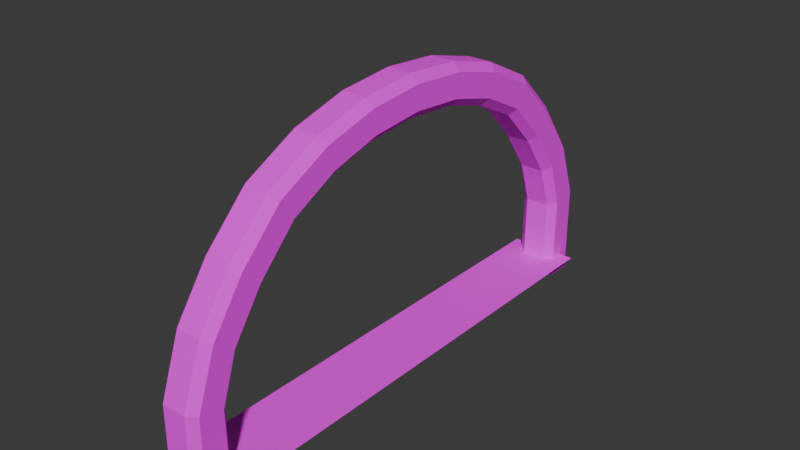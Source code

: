 # Source: checker_line.001.blend  (saved by Blender 4.0.36; exported with 4.5.12 LTS)
import bpy
from mathutils import Matrix  # noqa: F401  (used for matrix-valued properties, if any)

bpy.ops.wm.read_factory_settings(use_empty=True)
scene = bpy.context.scene
scene.name = 'Scene'

# ---- collections
col_collection = bpy.data.collections.new('Collection'); scene.collection.children.link(col_collection)

# ---- images (referenced by path relative to the original .blend; pixels are not part of the script)
import os
ASSET_DIR = os.environ.get("B2B_ASSET_DIR", "")  # directory of the original .blend (textures are referenced by path, not embedded)
HERE = os.path.dirname(os.path.abspath(__file__))  # packed textures are extracted next to this script under _unpacked/

def load_image(name, relpath, width, height, colorspace="sRGB"):
    """Load a texture the original file referenced (path relative to the .blend, or extracted next to this script)."""
    p = next((c for c in (os.path.join(HERE, relpath), os.path.join(ASSET_DIR, relpath)) if relpath and os.path.exists(c)), "")
    if p:
        img = bpy.data.images.load(p, check_existing=True)
        img.name = name
    else:  # same state as the original file: an image datablock whose file is absent (Cycles renders it pink)
        img = bpy.data.images.new(name, width, height)
        img.source = "FILE"
        img.filepath = "//" + (relpath or name)
    img.colorspace_settings.name = colorspace
    return img
img_texture_pack_png = load_image('texture pack.png', 'Textures/texture pack.png', 1024, 1024, 'sRGB')

# ---- materials (node trees are filled in below, after node groups)
mat_material_001 = bpy.data.materials.new('Material.001')
mat_material_001.use_transparent_shadow = False

# ---- material node trees
mat_material_001.use_nodes = True; mat_material_001.node_tree.nodes.clear()
_N = mat_material_001.node_tree.nodes; _L = mat_material_001.node_tree.links
n0 = _N.new('ShaderNodeBsdfPrincipled'); n0.name = 'Principled BSDF'; n0.location = (10, 300)
n0.inputs[2].default_value = 1.0
n0.inputs[3].default_value = 1.45
n1 = _N.new('ShaderNodeOutputMaterial'); n1.name = 'Material Output'; n1.location = (300, 300)
n2 = _N.new('ShaderNodeTexImage'); n2.name = 'Image Texture'; n2.location = (-280, 280)
n2.image = img_texture_pack_png
_L.new(n0.outputs[0], n1.inputs[0])
_L.new(n2.outputs[0], n0.inputs[0])
n1.is_active_output = True

# ---- world
world_world = bpy.data.worlds.new('World'); scene.world = world_world
world_world.use_nodes = True; world_world.node_tree.nodes.clear()
_N = world_world.node_tree.nodes; _L = world_world.node_tree.links
n0 = _N.new('ShaderNodeOutputWorld'); n0.name = 'World Output'; n0.location = (300, 300)
n1 = _N.new('ShaderNodeBackground'); n1.name = 'Background'; n1.location = (10, 300)
n1.inputs[0].default_value = (0.05088, 0.05088, 0.05088, 1.0)
_L.new(n1.outputs[0], n0.inputs[0])
n0.is_active_output = True
world_world.color = (0.05088, 0.05088, 0.05088)
world_world.use_sun_shadow = False
world_world.sun_shadow_jitter_overblur = 0.0

# ---- meshes
me_plane = bpy.data.meshes.new('Plane')
me_plane.from_pydata([(-0.5, -3.5, 0.0), (0.5, -3.5, 0.0), (-0.5, 3.5, 0.0), (0.5, 3.5, 0.0), (-0.5, 3.241, 0.0), (-0.5, 2.981, 0.0), (-0.5, 2.722, 0.0), (-0.5, 2.463, 0.0), (-0.5, 2.204, 0.0), (-0.5, 1.944, 0.0), (-0.5, 1.685, 0.0), (-0.5, 1.426, 0.0), (-0.5, 1.167, 0.0), (-0.5, 0.9074, 0.0), (-0.5, 0.6481, 0.0), (-0.5, 0.3889, 0.0), (-0.5, 0.1296, 0.0), (-0.5, -0.1296, 0.0), (-0.5, -0.3889, 0.0), (-0.5, -0.6481, 0.0), (-0.5, -0.9074, 0.0), (-0.5, -1.167, 0.0), (-0.5, -1.426, 0.0), (-0.5, -1.685, 0.0), (-0.5, -1.944, 0.0), (-0.5, -2.204, 0.0), (-0.5, -2.463, 0.0), (-0.5, -2.722, 0.0), (-0.5, -2.981, 0.0), (-0.5, -3.241, 0.0), (0.5, -3.241, 0.0), (0.5, -2.981, 0.0), (0.5, -2.722, 0.0), (0.5, -2.463, 0.0), (0.5, -2.204, 0.0), (0.5, -1.944, 0.0), (0.5, -1.685, 0.0), (0.5, -1.426, 0.0), (0.5, -1.167, 0.0), (0.5, -0.9074, 0.0), (0.5, -0.6481, 0.0), (0.5, -0.3889, 0.0), (0.5, -0.1296, 0.0), (0.5, 0.1296, 0.0), (0.5, 0.3889, 0.0), (0.5, 0.6481, 0.0), (0.5, 0.9074, 0.0), (0.5, 1.167, 0.0), (0.5, 1.426, 0.0), (0.5, 1.685, 0.0), (0.5, 1.944, 0.0), (0.5, 2.204, 0.0), (0.5, 2.463, 0.0), (0.5, 2.722, 0.0), (0.5, 2.981, 0.0), (0.5, 3.241, 0.0), (-0.25, -3.5, 0.0), (0.0, -3.5, 0.0), (0.25, -3.5, 0.0), (0.25, 3.5, 0.0), (0.0, 3.5, 0.0), (-0.25, 3.5, 0.0), (0.25, -3.241, 0.0), (0.0, -3.241, 0.0), (-0.25, -3.241, 0.0), (0.25, -2.981, 0.0), (0.0, -2.981, 0.0), (-0.25, -2.981, 0.0), (0.25, -2.722, 0.0), (0.0, -2.722, 0.0), (-0.25, -2.722, 0.0), (0.25, -2.463, 0.0), (0.0, -2.463, 0.0), (-0.25, -2.463, 0.0), (0.25, -2.204, 0.0), (0.0, -2.204, 0.0), (-0.25, -2.204, 0.0), (0.25, -1.944, 0.0), (0.0, -1.944, 0.0), (-0.25, -1.944, 0.0), (0.25, -1.685, 0.0), (0.0, -1.685, 0.0), (-0.25, -1.685, 0.0), (0.25, -1.426, 0.0), (0.0, -1.426, 0.0), (-0.25, -1.426, 0.0), (0.25, -1.167, 0.0), (0.0, -1.167, 0.0), (-0.25, -1.167, 0.0), (0.25, -0.9074, 0.0), (0.0, -0.9074, 0.0), (-0.25, -0.9074, 0.0), (0.25, -0.6481, 0.0), (0.0, -0.6481, 0.0), (-0.25, -0.6481, 0.0), (0.25, -0.3889, 0.0), (0.0, -0.3889, 0.0), (-0.25, -0.3889, 0.0), (0.25, -0.1296, 0.0), (0.0, -0.1296, 0.0), (-0.25, -0.1296, 0.0), (0.25, 0.1296, 0.0), (0.0, 0.1296, 0.0), (-0.25, 0.1296, 0.0), (0.25, 0.3889, 0.0), (0.0, 0.3889, 0.0), (-0.25, 0.3889, 0.0), (0.25, 0.6481, 0.0), (0.0, 0.6481, 0.0), (-0.25, 0.6481, 0.0), (0.25, 0.9074, 0.0), (0.0, 0.9074, 0.0), (-0.25, 0.9074, 0.0), (0.25, 1.167, 0.0), (0.0, 1.167, 0.0), (-0.25, 1.167, 0.0), (0.25, 1.426, 0.0), (0.0, 1.426, 0.0), (-0.25, 1.426, 0.0), (0.25, 1.685, 0.0), (0.0, 1.685, 0.0), (-0.25, 1.685, 0.0), (0.25, 1.944, 0.0), (0.0, 1.944, 0.0), (-0.25, 1.944, 0.0), (0.25, 2.204, 0.0), (0.0, 2.204, 0.0), (-0.25, 2.204, 0.0), (0.25, 2.463, 0.0), (0.0, 2.463, 0.0), (-0.25, 2.463, 0.0), (0.25, 2.722, 0.0), (0.0, 2.722, 0.0), (-0.25, 2.722, 0.0), (0.25, 2.981, 0.0), (0.0, 2.981, 0.0), (-0.25, 2.981, 0.0), (0.25, 3.241, 0.0), (0.0, 3.241, 0.0), (-0.25, 3.241, 0.0)], [], [(137, 55, 3, 59), (58, 1, 30, 62), (62, 30, 31, 65), (65, 31, 32, 68), (68, 32, 33, 71), (71, 33, 34, 74), (74, 34, 35, 77), (77, 35, 36, 80), (80, 36, 37, 83), (83, 37, 38, 86), (86, 38, 39, 89), (89, 39, 40, 92), (92, 40, 41, 95), (95, 41, 42, 98), (98, 42, 43, 101), (101, 43, 44, 104), (104, 44, 45, 107), (107, 45, 46, 110), (110, 46, 47, 113), (113, 47, 48, 116), (116, 48, 49, 119), (119, 49, 50, 122), (122, 50, 51, 125), (125, 51, 52, 128), (128, 52, 53, 131), (131, 53, 54, 134), (134, 54, 55, 137), (5, 136, 139, 4), (136, 135, 138, 139), (135, 134, 137, 138), (6, 133, 136, 5), (133, 132, 135, 136), (132, 131, 134, 135), (7, 130, 133, 6), (130, 129, 132, 133), (129, 128, 131, 132), (8, 127, 130, 7), (127, 126, 129, 130), (126, 125, 128, 129), (9, 124, 127, 8), (124, 123, 126, 127), (123, 122, 125, 126), (10, 121, 124, 9), (121, 120, 123, 124), (120, 119, 122, 123), (11, 118, 121, 10), (118, 117, 120, 121), (117, 116, 119, 120), (12, 115, 118, 11), (115, 114, 117, 118), (114, 113, 116, 117), (13, 112, 115, 12), (112, 111, 114, 115), (111, 110, 113, 114), (14, 109, 112, 13), (109, 108, 111, 112), (108, 107, 110, 111), (15, 106, 109, 14), (106, 105, 108, 109), (105, 104, 107, 108), (16, 103, 106, 15), (103, 102, 105, 106), (102, 101, 104, 105), (17, 100, 103, 16), (100, 99, 102, 103), (99, 98, 101, 102), (18, 97, 100, 17), (97, 96, 99, 100), (96, 95, 98, 99), (19, 94, 97, 18), (94, 93, 96, 97), (93, 92, 95, 96), (20, 91, 94, 19), (91, 90, 93, 94), (90, 89, 92, 93), (21, 88, 91, 20), (88, 87, 90, 91), (87, 86, 89, 90), (22, 85, 88, 21), (85, 84, 87, 88), (84, 83, 86, 87), (23, 82, 85, 22), (82, 81, 84, 85), (81, 80, 83, 84), (24, 79, 82, 23), (79, 78, 81, 82), (78, 77, 80, 81), (25, 76, 79, 24), (76, 75, 78, 79), (75, 74, 77, 78), (26, 73, 76, 25), (73, 72, 75, 76), (72, 71, 74, 75), (27, 70, 73, 26), (70, 69, 72, 73), (69, 68, 71, 72), (28, 67, 70, 27), (67, 66, 69, 70), (66, 65, 68, 69), (29, 64, 67, 28), (64, 63, 66, 67), (63, 62, 65, 66), (0, 56, 64, 29), (56, 57, 63, 64), (57, 58, 62, 63), (4, 139, 61, 2), (139, 138, 60, 61), (138, 137, 59, 60)])
_uv = me_plane.uv_layers.new(name='UVMap')
_uv.uv.foreach_set('vector', [0.3035, 0.6431, 0.3038, 0.6431, 0.3038, 0.6435, 0.3035, 0.6435, 0.3034, 0.6399, 0.3037, 0.6399, 0.3037, 0.6401, 0.3034, 0.6401, 0.946, 0.9701, 0.9453, 0.9701, 0.9453, 0.9694, 0.946, 0.9694, 0.3034, 0.6404, 0.3037, 0.6404, 0.3037, 0.6407, 0.3034, 0.6407, 0.946, 0.9687, 0.9453, 0.9687, 0.9453, 0.968, 0.946, 0.968, 0.3034, 0.6409, 0.3037, 0.6409, 0.3037, 0.6412, 0.3034, 0.6412, 0.946, 0.9673, 0.9453, 0.9673, 0.9453, 0.9666, 0.946, 0.9666, 0.3034, 0.6414, 0.3037, 0.6414, 0.3037, 0.6417, 0.3034, 0.6417, 0.946, 0.9659, 0.9453, 0.9659, 0.9453, 0.9652, 0.946, 0.9652, 0.3034, 0.642, 0.3037, 0.642, 0.3037, 0.6422, 0.3034, 0.6422, 0.946, 0.9645, 0.9453, 0.9645, 0.9453, 0.9638, 0.946, 0.9638, 0.3034, 0.6425, 0.3037, 0.6425, 0.3037, 0.6428, 0.3034, 0.6428, 0.946, 0.9631, 0.9453, 0.9631, 0.9453, 0.9624, 0.946, 0.9624, 0.3034, 0.643, 0.3037, 0.643, 0.3037, 0.6433, 0.3034, 0.6433, 0.946, 0.9617, 0.9453, 0.9617, 0.9453, 0.9611, 0.946, 0.9611, 0.3034, 0.6435, 0.3037, 0.6435, 0.3037, 0.6438, 0.3034, 0.6438, 0.946, 0.9604, 0.9453, 0.9604, 0.9453, 0.9597, 0.946, 0.9597, 0.3034, 0.6441, 0.3037, 0.6441, 0.3037, 0.6443, 0.3034, 0.6443, 0.946, 0.959, 0.9453, 0.959, 0.9453, 0.9583, 0.946, 0.9583, 0.3035, 0.6406, 0.3038, 0.6406, 0.3038, 0.6409, 0.3035, 0.6409, 0.946, 0.9576, 0.9453, 0.9576, 0.9453, 0.9569, 0.946, 0.9569, 0.3035, 0.6412, 0.3038, 0.6412, 0.3038, 0.6415, 0.3035, 0.6415, 0.946, 0.9562, 0.9453, 0.9562, 0.9453, 0.9555, 0.946, 0.9555, 0.3035, 0.6419, 0.3038, 0.6419, 0.3038, 0.6422, 0.3035, 0.6422, 0.946, 0.9548, 0.9453, 0.9548, 0.9453, 0.9541, 0.946, 0.9541, 0.3035, 0.6425, 0.3038, 0.6425, 0.3038, 0.6428, 0.3035, 0.6428, 0.946, 0.9534, 0.9453, 0.9534, 0.9453, 0.9527, 0.946, 0.9527, 0.3025, 0.6428, 0.3029, 0.6428, 0.3029, 0.6431, 0.3025, 0.6431, 0.9473, 0.9534, 0.9466, 0.9534, 0.9466, 0.9527, 0.9473, 0.9527, 0.3032, 0.6428, 0.3035, 0.6428, 0.3035, 0.6431, 0.3032, 0.6431, 0.948, 0.9541, 0.9473, 0.9541, 0.9473, 0.9534, 0.948, 0.9534, 0.3029, 0.6425, 0.3032, 0.6425, 0.3032, 0.6428, 0.3029, 0.6428, 0.9466, 0.9541, 0.946, 0.9541, 0.946, 0.9534, 0.9466, 0.9534, 0.3025, 0.6422, 0.3029, 0.6422, 0.3029, 0.6425, 0.3025, 0.6425, 0.9473, 0.9548, 0.9466, 0.9548, 0.9466, 0.9541, 0.9473, 0.9541, 0.3032, 0.6422, 0.3035, 0.6422, 0.3035, 0.6425, 0.3032, 0.6425, 0.948, 0.9555, 0.9473, 0.9555, 0.9473, 0.9548, 0.948, 0.9548, 0.3029, 0.6419, 0.3032, 0.6419, 0.3032, 0.6422, 0.3029, 0.6422, 0.9466, 0.9555, 0.946, 0.9555, 0.946, 0.9548, 0.9466, 0.9548, 0.3025, 0.6415, 0.3029, 0.6415, 0.3029, 0.6419, 0.3025, 0.6419, 0.9473, 0.9562, 0.9466, 0.9562, 0.9466, 0.9555, 0.9473, 0.9555, 0.3032, 0.6415, 0.3035, 0.6415, 0.3035, 0.6419, 0.3032, 0.6419, 0.948, 0.9569, 0.9473, 0.9569, 0.9473, 0.9562, 0.948, 0.9562, 0.3029, 0.6412, 0.3032, 0.6412, 0.3032, 0.6415, 0.3029, 0.6415, 0.9466, 0.9569, 0.946, 0.9569, 0.946, 0.9562, 0.9466, 0.9562, 0.3025, 0.6409, 0.3029, 0.6409, 0.3029, 0.6412, 0.3025, 0.6412, 0.9473, 0.9576, 0.9466, 0.9576, 0.9466, 0.9569, 0.9473, 0.9569, 0.3032, 0.6409, 0.3035, 0.6409, 0.3035, 0.6412, 0.3032, 0.6412, 0.948, 0.9583, 0.9473, 0.9583, 0.9473, 0.9576, 0.948, 0.9576, 0.3029, 0.6406, 0.3032, 0.6406, 0.3032, 0.6409, 0.3029, 0.6409, 0.9466, 0.9583, 0.946, 0.9583, 0.946, 0.9576, 0.9466, 0.9576, 0.3025, 0.6403, 0.3029, 0.6403, 0.3029, 0.6406, 0.3025, 0.6406, 0.9473, 0.959, 0.9466, 0.959, 0.9466, 0.9583, 0.9473, 0.9583, 0.3032, 0.6403, 0.3035, 0.6403, 0.3035, 0.6406, 0.3032, 0.6406, 0.948, 0.9597, 0.9473, 0.9597, 0.9473, 0.959, 0.948, 0.959, 0.3029, 0.6441, 0.3032, 0.6441, 0.3032, 0.6443, 0.3029, 0.6443, 0.9466, 0.9597, 0.946, 0.9597, 0.946, 0.959, 0.9466, 0.959, 0.3027, 0.6438, 0.3029, 0.6438, 0.3029, 0.6441, 0.3027, 0.6441, 0.9473, 0.9604, 0.9466, 0.9604, 0.9466, 0.9597, 0.9473, 0.9597, 0.3032, 0.6438, 0.3034, 0.6438, 0.3034, 0.6441, 0.3032, 0.6441, 0.948, 0.9611, 0.9473, 0.9611, 0.9473, 0.9604, 0.948, 0.9604, 0.3029, 0.6435, 0.3032, 0.6435, 0.3032, 0.6438, 0.3029, 0.6438, 0.9466, 0.9611, 0.946, 0.9611, 0.946, 0.9604, 0.9466, 0.9604, 0.3027, 0.6433, 0.3029, 0.6433, 0.3029, 0.6435, 0.3027, 0.6435, 0.9473, 0.9617, 0.9466, 0.9617, 0.9466, 0.9611, 0.9473, 0.9611, 0.3032, 0.6433, 0.3034, 0.6433, 0.3034, 0.6435, 0.3032, 0.6435, 0.948, 0.9624, 0.9473, 0.9624, 0.9473, 0.9617, 0.948, 0.9617, 0.3029, 0.643, 0.3032, 0.643, 0.3032, 0.6433, 0.3029, 0.6433, 0.9466, 0.9624, 0.946, 0.9624, 0.946, 0.9617, 0.9466, 0.9617, 0.3027, 0.6428, 0.3029, 0.6428, 0.3029, 0.643, 0.3027, 0.643, 0.9473, 0.9631, 0.9466, 0.9631, 0.9466, 0.9624, 0.9473, 0.9624, 0.3032, 0.6428, 0.3034, 0.6428, 0.3034, 0.643, 0.3032, 0.643, 0.948, 0.9638, 0.9473, 0.9638, 0.9473, 0.9631, 0.948, 0.9631, 0.3029, 0.6425, 0.3032, 0.6425, 0.3032, 0.6428, 0.3029, 0.6428, 0.9466, 0.9638, 0.946, 0.9638, 0.946, 0.9631, 0.9466, 0.9631, 0.3027, 0.6422, 0.3029, 0.6422, 0.3029, 0.6425, 0.3027, 0.6425, 0.9473, 0.9645, 0.9466, 0.9645, 0.9466, 0.9638, 0.9473, 0.9638, 0.3032, 0.6422, 0.3034, 0.6422, 0.3034, 0.6425, 0.3032, 0.6425, 0.948, 0.9652, 0.9473, 0.9652, 0.9473, 0.9645, 0.948, 0.9645, 0.3029, 0.642, 0.3032, 0.642, 0.3032, 0.6422, 0.3029, 0.6422, 0.9466, 0.9652, 0.946, 0.9652, 0.946, 0.9645, 0.9466, 0.9645, 0.3027, 0.6417, 0.3029, 0.6417, 0.3029, 0.642, 0.3027, 0.642, 0.9473, 0.9659, 0.9466, 0.9659, 0.9466, 0.9652, 0.9473, 0.9652, 0.3032, 0.6417, 0.3034, 0.6417, 0.3034, 0.642, 0.3032, 0.642, 0.948, 0.9666, 0.9473, 0.9666, 0.9473, 0.9659, 0.948, 0.9659, 0.3029, 0.6414, 0.3032, 0.6414, 0.3032, 0.6417, 0.3029, 0.6417, 0.9466, 0.9666, 0.946, 0.9666, 0.946, 0.9659, 0.9466, 0.9659, 0.3027, 0.6412, 0.3029, 0.6412, 0.3029, 0.6414, 0.3027, 0.6414, 0.9473, 0.9673, 0.9466, 0.9673, 0.9466, 0.9666, 0.9473, 0.9666, 0.3032, 0.6412, 0.3034, 0.6412, 0.3034, 0.6414, 0.3032, 0.6414, 0.948, 0.968, 0.9473, 0.968, 0.9473, 0.9673, 0.948, 0.9673, 0.3029, 0.6409, 0.3032, 0.6409, 0.3032, 0.6412, 0.3029, 0.6412, 0.9466, 0.968, 0.946, 0.968, 0.946, 0.9673, 0.9466, 0.9673, 0.3027, 0.6407, 0.3029, 0.6407, 0.3029, 0.6409, 0.3027, 0.6409, 0.9473, 0.9687, 0.9466, 0.9687, 0.9466, 0.968, 0.9473, 0.968, 0.3032, 0.6407, 0.3034, 0.6407, 0.3034, 0.6409, 0.3032, 0.6409, 0.948, 0.9694, 0.9473, 0.9694, 0.9473, 0.9687, 0.948, 0.9687, 0.3029, 0.6404, 0.3032, 0.6404, 0.3032, 0.6407, 0.3029, 0.6407, 0.9466, 0.9694, 0.946, 0.9694, 0.946, 0.9687, 0.9466, 0.9687, 0.3027, 0.6401, 0.3029, 0.6401, 0.3029, 0.6404, 0.3027, 0.6404, 0.9473, 0.9701, 0.9466, 0.9701, 0.9466, 0.9694, 0.9473, 0.9694, 0.3032, 0.6401, 0.3034, 0.6401, 0.3034, 0.6404, 0.3032, 0.6404, 0.948, 0.9708, 0.9473, 0.9708, 0.9473, 0.9701, 0.948, 0.9701, 0.3029, 0.6399, 0.3032, 0.6399, 0.3032, 0.6401, 0.3029, 0.6401, 0.9466, 0.9708, 0.946, 0.9708, 0.946, 0.9701, 0.9466, 0.9701, 0.948, 0.9527, 0.9473, 0.9527, 0.9473, 0.952, 0.948, 0.952, 0.3029, 0.6431, 0.3032, 0.6431, 0.3032, 0.6435, 0.3029, 0.6435, 0.9466, 0.9527, 0.946, 0.9527, 0.946, 0.952, 0.9466, 0.952])
me_plane.materials.append(mat_material_001)
me_plane.update()
me_cube_002 = bpy.data.meshes.new('Cube.002')
me_cube_002.from_pydata([(0.1745, -0.976, 3.149), (0.1745, -1.206, 3.085), (0.2875, -1.234, 3.198), (0.2875, -0.9973, 3.264), (0.2875, -1.06, 3.598), (0.2875, -1.317, 3.528), (0.1745, -1.345, 3.64), (0.1745, -1.081, 3.712), (-0.1745, -1.206, 3.085), (-0.1745, -0.976, 3.149), (-0.2875, -0.9973, 3.264), (-0.2875, -1.234, 3.198), (-0.2875, -1.317, 3.528), (-0.2875, -1.06, 3.598), (-0.1745, -1.081, 3.712), (-0.1745, -1.345, 3.64), (-0.2875, -0.2534, 3.374), (-0.2875, -0.5069, 3.352), (-0.1745, -0.4972, 3.235), (-0.1745, -0.2486, 3.256), (0.2875, -0.5069, 3.352), (0.2875, -0.2534, 3.374), (0.1745, -0.2486, 3.256), (0.1745, -0.4972, 3.235), (-0.1745, -0.2722, 3.83), (-0.1745, -0.5444, 3.807), (-0.2875, -0.5348, 3.691), (-0.2875, -0.2674, 3.713), (0.1745, -0.5444, 3.807), (0.1745, -0.2722, 3.83), (0.2875, -0.2674, 3.713), (0.2875, -0.5348, 3.691), (-0.1745, -3.786, -0.2875), (-0.2875, -3.679, -0.2875), (-0.1745, -3.778, 1.045), (-0.2875, -3.671, 1.019), (-0.2875, -3.318, -0.2875), (-0.1745, -3.211, -0.2875), (-0.2875, -3.326, 0.936), (-0.1745, -3.219, 0.9103), (0.2875, -3.679, -0.2875), (0.1745, -3.786, -0.2875), (0.2875, -3.671, 1.019), (0.1745, -3.778, 1.045), (0.1745, -3.211, -0.2875), (0.2875, -3.318, -0.2875), (0.1745, -3.219, 0.9103), (0.2875, -3.326, 0.936), (-0.1745, -3.485, 1.868), (-0.2875, -3.393, 1.804), (-0.2875, -3.106, 1.605), (-0.1745, -3.013, 1.54), (0.2875, -3.393, 1.804), (0.1745, -3.485, 1.868), (0.1745, -3.013, 1.54), (0.2875, -3.106, 1.605), (-0.1745, -3.009, 2.547), (-0.2875, -2.927, 2.467), (-0.2875, -2.68, 2.224), (-0.1745, -2.599, 2.144), (0.2875, -2.927, 2.467), (0.1745, -3.009, 2.547), (0.1745, -2.599, 2.144), (0.2875, -2.68, 2.224), (-0.1745, -2.383, 3.174), (-0.2875, -2.32, 3.077), (-0.2875, -2.134, 2.788), (-0.1745, -2.071, 2.691), (0.2875, -2.32, 3.077), (0.1745, -2.383, 3.174), (0.1745, -2.071, 2.691), (0.2875, -2.134, 2.788), (-0.1745, -1.609, 3.569), (-0.2875, -1.574, 3.458), (-0.2875, -1.471, 3.131), (-0.1745, -1.436, 3.02), (0.2875, -1.574, 3.458), (0.1745, -1.609, 3.569), (0.1745, -1.436, 3.02), (0.2875, -1.471, 3.131), (0.1745, -0.7458, 3.214), (0.2875, -0.7603, 3.33), (0.2875, -0.8023, 3.668), (0.1745, -0.8167, 3.784), (-0.2875, -0.7603, 3.33), (-0.1745, -0.7458, 3.214), (-0.1745, -0.8167, 3.784), (-0.2875, -0.8023, 3.668), (0.2875, 0.0, 3.395), (0.1745, 0.0, 3.278), (0.1745, 0.0, 3.853), (0.2875, 0.0, 3.736), (-0.1745, 0.0, 3.278), (-0.2875, 0.0, 3.395), (-0.2875, 0.0, 3.736), (-0.1745, 0.0, 3.853), (0.2875, -2.071, 3.204), (0.2875, -1.823, 3.331), (0.1745, -1.867, 3.437), (0.1745, -2.125, 3.305), (-0.2875, -1.823, 3.331), (-0.2875, -2.071, 3.204), (-0.1745, -2.125, 3.305), (-0.1745, -1.867, 3.437), (-0.2875, -1.913, 2.903), (-0.2875, -1.692, 3.017), (-0.1745, -1.648, 2.91), (-0.1745, -1.859, 2.801), (0.2875, -1.692, 3.017), (0.2875, -1.913, 2.903), (0.1745, -1.859, 2.801), (0.1745, -1.648, 2.91), (0.1745, -2.423, 2.326), (0.1745, -2.247, 2.509), (0.2875, -2.316, 2.6), (0.2875, -2.498, 2.412), (0.1745, -2.591, 2.965), (0.1745, -2.8, 2.756), (0.2875, -2.725, 2.67), (0.2875, -2.523, 2.873), (-0.1745, -2.8, 2.756), (-0.1745, -2.591, 2.965), (-0.2875, -2.523, 2.873), (-0.2875, -2.725, 2.67), (-0.1745, -2.247, 2.509), (-0.1745, -2.423, 2.326), (-0.2875, -2.498, 2.412), (-0.2875, -2.316, 2.6), (0.2875, -3.238, 2.025), (0.2875, -3.083, 2.246), (0.1745, -3.168, 2.321), (0.1745, -3.326, 2.094), (-0.2875, -3.083, 2.246), (-0.2875, -3.238, 2.025), (-0.1745, -3.326, 2.094), (-0.1745, -3.168, 2.321), (-0.2875, -2.964, 1.811), (-0.2875, -2.822, 2.017), (-0.1745, -2.737, 1.943), (-0.1745, -2.875, 1.741), (0.2875, -2.822, 2.017), (0.2875, -2.964, 1.811), (0.1745, -2.875, 1.741), (0.1745, -2.737, 1.943), (-0.1745, -3.681, 1.32), (-0.1745, -3.583, 1.594), (-0.2875, -3.485, 1.542), (-0.2875, -3.578, 1.281), (-0.1745, -3.082, 1.33), (-0.1745, -3.151, 1.12), (-0.2875, -3.252, 1.159), (-0.2875, -3.179, 1.382), (0.2875, -3.578, 1.281), (0.2875, -3.485, 1.542), (0.1745, -3.583, 1.594), (0.1745, -3.681, 1.32), (0.2875, -3.179, 1.382), (0.2875, -3.252, 1.159), (0.1745, -3.151, 1.12), (0.1745, -3.082, 1.33), (-0.1745, -3.785, -0.02095), (-0.1745, -3.783, 0.2456), (-0.1745, -3.782, 0.5122), (-0.1745, -3.78, 0.7788), (-0.2875, -3.673, 0.7581), (-0.2875, -3.674, 0.4967), (-0.2875, -3.676, 0.2353), (-0.2875, -3.677, -0.02613), (-0.1745, -3.218, 0.6707), (-0.1745, -3.216, 0.4312), (-0.1745, -3.214, 0.1916), (-0.1745, -3.213, -0.04797), (-0.2875, -3.319, -0.04283), (-0.2875, -3.321, 0.2019), (-0.2875, -3.322, 0.4466), (-0.2875, -3.324, 0.6913), (0.2875, -3.324, 0.6913), (0.2875, -3.322, 0.4466), (0.2875, -3.321, 0.2019), (0.2875, -3.319, -0.04283), (0.1745, -3.213, -0.04797), (0.1745, -3.214, 0.1916), (0.1745, -3.216, 0.4312), (0.1745, -3.218, 0.6707), (0.1745, -3.78, 0.7788), (0.1745, -3.782, 0.5122), (0.1745, -3.783, 0.2456), (0.1745, -3.785, -0.02095), (0.2875, -3.677, -0.02613), (0.2875, -3.676, 0.2353), (0.2875, -3.674, 0.4967), (0.2875, -3.673, 0.7581), (-0.2875, -0.5208, 3.521), (-0.2875, -0.2604, 3.543), (-0.2875, -3.498, -0.2875), (-0.2875, -3.498, 0.9777), (-0.2875, -3.249, 1.704), (-0.2875, -2.804, 2.346), (-0.2875, -2.227, 2.932), (-0.2875, -1.523, 3.295), (-0.2875, -0.7813, 3.499), (-0.2875, 0.0, 3.566), (-0.2875, -1.276, 3.363), (-0.2875, -1.028, 3.431), (-0.2875, -1.992, 3.053), (-0.2875, -1.757, 3.174), (-0.2875, -2.611, 2.541), (-0.2875, -2.419, 2.737), (-0.2875, -3.101, 1.918), (-0.2875, -2.952, 2.132), (-0.2875, -3.415, 1.22), (-0.2875, -3.332, 1.462), (-0.2875, -3.498, -0.03448), (-0.2875, -3.498, 0.2186), (-0.2875, -3.498, 0.4716), (-0.2875, -3.498, 0.7247), (0.0, -0.2486, 3.256), (0.0, -0.4972, 3.235), (0.0, -3.211, -0.2875), (0.0, -3.219, 0.9103), (0.0, -3.013, 1.54), (0.0, -2.599, 2.144), (0.0, -2.071, 2.691), (0.0, -1.436, 3.02), (0.0, -0.7458, 3.214), (0.0, 0.0, 3.278), (0.0, -1.206, 3.085), (0.0, -0.976, 3.149), (0.0, -1.859, 2.801), (0.0, -1.648, 2.91), (0.0, -2.423, 2.326), (0.0, -2.247, 2.509), (0.0, -2.875, 1.741), (0.0, -2.737, 1.943), (0.0, -3.151, 1.12), (0.0, -3.082, 1.33), (0.0, -3.213, -0.04797), (0.0, -3.214, 0.1916), (0.0, -3.216, 0.4312), (0.0, -3.218, 0.6707), (0.0, -1.345, 3.64), (0.0, -1.081, 3.712), (0.0, -0.5444, 3.807), (0.0, -0.2722, 3.83), (1.49e-08, -3.786, -0.2875), (0.0, -3.778, 1.045), (0.0, -3.485, 1.868), (0.0, -3.009, 2.547), (0.0, -2.383, 3.174), (0.0, -1.609, 3.569), (0.0, -0.8167, 3.784), (0.0, 0.0, 3.853), (0.0, -2.125, 3.305), (0.0, -1.867, 3.437), (0.0, -2.8, 2.756), (0.0, -2.591, 2.965), (0.0, -3.326, 2.094), (0.0, -3.168, 2.321), (0.0, -3.681, 1.32), (0.0, -3.583, 1.594), (0.0, -3.785, -0.02095), (0.0, -3.783, 0.2456), (0.0, -3.782, 0.5122), (0.0, -3.78, 0.7788), (0.2875, -0.06984, 3.389), (-0.1745, -0.06851, 3.272), (0.1745, -0.07502, 3.847), (-0.2875, -0.0737, 3.73), (0.2875, -0.0737, 3.73), (-0.1745, -0.07502, 3.847), (0.1745, -0.06851, 3.272), (-0.2875, -0.06984, 3.389), (-0.2875, -0.07177, 3.56), (0.0, -0.06851, 3.272), (0.0, -0.07502, 3.847)], [], [(263, 245, 34, 163), (235, 148, 51, 220), (153, 156, 55, 52), (211, 146, 49, 196), (215, 195, 38, 175), (259, 154, 53, 246), (233, 138, 59, 221), (239, 219, 46, 183), (176, 47, 42, 191), (209, 132, 57, 197), (205, 100, 73, 199), (129, 140, 63, 60), (207, 122, 65, 198), (257, 130, 61, 247), (229, 106, 75, 223), (255, 116, 69, 248), (231, 124, 67, 222), (119, 114, 71, 68), (268, 264, 88, 91), (97, 108, 79, 76), (203, 13, 87, 200), (253, 98, 77, 249), (227, 9, 85, 224), (4, 3, 81, 82), (272, 267, 94, 201), (241, 7, 83, 250), (273, 265, 92, 225), (265, 19, 16, 271), (274, 266, 90, 251), (163, 34, 35, 164), (171, 37, 36, 172), (179, 45, 44, 180), (187, 41, 40, 188), (145, 48, 49, 146), (149, 39, 38, 150), (153, 52, 53, 154), (157, 47, 46, 158), (129, 60, 61, 130), (133, 49, 48, 134), (137, 58, 59, 138), (141, 55, 54, 142), (113, 70, 71, 114), (117, 61, 60, 118), (121, 64, 65, 122), (125, 59, 58, 126), (97, 76, 77, 98), (101, 65, 64, 102), (105, 74, 75, 106), (109, 71, 70, 110), (14, 86, 87, 13), (10, 84, 85, 9), (6, 77, 76, 5), (2, 79, 78, 1), (268, 91, 90, 266), (26, 87, 86, 25), (270, 89, 88, 264), (18, 85, 84, 17), (24, 243, 274, 269), (19, 18, 17, 16), (80, 23, 20, 81), (23, 22, 21, 20), (267, 27, 24, 269), (27, 26, 25, 24), (82, 31, 28, 83), (31, 30, 29, 28), (250, 83, 28, 242), (242, 28, 29, 243), (224, 85, 18, 217), (217, 18, 19, 216), (200, 87, 26, 192), (192, 26, 27, 193), (82, 81, 20, 31), (31, 20, 21, 30), (81, 3, 0, 80), (3, 2, 1, 0), (83, 7, 4, 82), (7, 6, 5, 4), (74, 11, 8, 75), (11, 10, 9, 8), (72, 15, 12, 73), (15, 14, 13, 12), (249, 77, 6, 240), (240, 6, 7, 241), (76, 79, 2, 5), (5, 2, 3, 4), (223, 75, 8, 226), (226, 8, 9, 227), (199, 73, 12, 202), (202, 12, 13, 203), (79, 108, 111, 78), (108, 109, 110, 111), (66, 104, 107, 67), (104, 105, 106, 107), (73, 100, 103, 72), (100, 101, 102, 103), (68, 96, 99, 69), (96, 97, 98, 99), (248, 69, 99, 252), (252, 99, 98, 253), (68, 71, 109, 96), (96, 109, 108, 97), (222, 67, 107, 228), (228, 107, 106, 229), (198, 65, 101, 204), (204, 101, 100, 205), (67, 124, 127, 66), (124, 125, 126, 127), (56, 120, 123, 57), (120, 121, 122, 123), (69, 116, 119, 68), (116, 117, 118, 119), (62, 112, 115, 63), (112, 113, 114, 115), (60, 63, 115, 118), (118, 115, 114, 119), (221, 59, 125, 230), (230, 125, 124, 231), (247, 61, 117, 254), (254, 117, 116, 255), (197, 57, 123, 206), (206, 123, 122, 207), (63, 140, 143, 62), (140, 141, 142, 143), (50, 136, 139, 51), (136, 137, 138, 139), (57, 132, 135, 56), (132, 133, 134, 135), (52, 128, 131, 53), (128, 129, 130, 131), (246, 53, 131, 256), (256, 131, 130, 257), (52, 55, 141, 128), (128, 141, 140, 129), (196, 49, 133, 208), (208, 133, 132, 209), (220, 51, 139, 232), (232, 139, 138, 233), (55, 156, 159, 54), (156, 157, 158, 159), (42, 152, 155, 43), (152, 153, 154, 155), (51, 148, 151, 50), (148, 149, 150, 151), (34, 144, 147, 35), (144, 145, 146, 147), (245, 43, 155, 258), (258, 155, 154, 259), (195, 35, 147, 210), (210, 147, 146, 211), (42, 47, 157, 152), (152, 157, 156, 153), (219, 39, 149, 234), (234, 149, 148, 235), (43, 184, 191, 42), (184, 185, 190, 191), (185, 186, 189, 190), (186, 187, 188, 189), (47, 176, 183, 46), (176, 177, 182, 183), (177, 178, 181, 182), (178, 179, 180, 181), (39, 168, 175, 38), (168, 169, 174, 175), (169, 170, 173, 174), (170, 171, 172, 173), (32, 160, 167, 33), (160, 161, 166, 167), (161, 162, 165, 166), (162, 163, 164, 165), (45, 179, 188, 40), (179, 178, 189, 188), (178, 177, 190, 189), (177, 176, 191, 190), (218, 236, 180, 44), (236, 237, 181, 180), (237, 238, 182, 181), (238, 239, 183, 182), (194, 212, 172, 36), (212, 213, 173, 172), (213, 214, 174, 173), (214, 215, 175, 174), (244, 260, 160, 32), (260, 261, 161, 160), (261, 262, 162, 161), (262, 263, 163, 162), (165, 164, 215, 214), (166, 165, 214, 213), (167, 166, 213, 212), (33, 167, 212, 194), (150, 210, 211, 151), (38, 195, 210, 150), (136, 208, 209, 137), (50, 196, 208, 136), (126, 206, 207, 127), (58, 197, 206, 126), (104, 204, 205, 105), (66, 198, 204, 104), (11, 202, 203, 10), (74, 199, 202, 11), (17, 192, 193, 16), (84, 200, 192, 17), (271, 272, 201, 93), (10, 203, 200, 84), (127, 207, 198, 66), (105, 205, 199, 74), (137, 209, 197, 58), (164, 35, 195, 215), (151, 211, 196, 50), (169, 168, 239, 238), (170, 169, 238, 237), (171, 170, 237, 236), (37, 171, 236, 218), (158, 234, 235, 159), (46, 219, 234, 158), (142, 232, 233, 143), (54, 220, 232, 142), (112, 230, 231, 113), (62, 221, 230, 112), (110, 228, 229, 111), (70, 222, 228, 110), (1, 226, 227, 0), (78, 223, 226, 1), (23, 217, 216, 22), (80, 224, 217, 23), (270, 273, 225, 89), (0, 227, 224, 80), (113, 231, 222, 70), (111, 229, 223, 78), (168, 39, 219, 239), (143, 233, 221, 62), (159, 235, 220, 54), (185, 184, 263, 262), (186, 185, 262, 261), (187, 186, 261, 260), (41, 187, 260, 244), (144, 258, 259, 145), (34, 245, 258, 144), (134, 256, 257, 135), (48, 246, 256, 134), (120, 254, 255, 121), (56, 247, 254, 120), (102, 252, 253, 103), (64, 248, 252, 102), (15, 240, 241, 14), (72, 249, 240, 15), (25, 242, 243, 24), (86, 250, 242, 25), (269, 274, 251, 95), (14, 241, 250, 86), (103, 253, 249, 72), (121, 255, 248, 64), (135, 257, 247, 56), (145, 259, 246, 48), (184, 43, 245, 263), (22, 216, 273, 270), (16, 193, 272, 271), (94, 267, 269, 95), (22, 270, 264, 21), (30, 268, 266, 29), (243, 29, 266, 274), (92, 265, 271, 93), (216, 19, 265, 273), (193, 27, 267, 272), (30, 21, 264, 268)])
_uv = me_cube_002.uv_layers.new(name='UVMap')
_uv.uv.foreach_set('vector', [0.9468, 0.9712, 0.9519, 0.9712, 0.9519, 0.9788, 0.9468, 0.9788, 0.9519, 0.9205, 0.9519, 0.9128, 0.9519, 0.9128, 0.9519, 0.9205, 0.3355, 0.6287, 0.3355, 0.6133, 0.3355, 0.6133, 0.3355, 0.6287, 0.3195, 0.5864, 0.3195, 0.5786, 0.3195, 0.5787, 0.3195, 0.5863, 0.3144, 0.5864, 0.3195, 0.5864, 0.3195, 0.5942, 0.3144, 0.5942, 0.9519, 0.9712, 0.9519, 0.9635, 0.9519, 0.9635, 0.9519, 0.9712, 0.3195, 0.6117, 0.3195, 0.604, 0.3195, 0.604, 0.3195, 0.6117, 0.9468, 0.9205, 0.9519, 0.9205, 0.9519, 0.9282, 0.9468, 0.9282, 0.9468, 0.938, 0.9519, 0.938, 0.9519, 0.9536, 0.9468, 0.9537, 0.9519, 0.8952, 0.9519, 0.8875, 0.9519, 0.8875, 0.9519, 0.8952, 0.9519, 0.8952, 0.9519, 0.8876, 0.9519, 0.8876, 0.9519, 0.8952, 0.9519, 0.9535, 0.9519, 0.9382, 0.9519, 0.9382, 0.9519, 0.9535, 0.3232, 0.5716, 0.3232, 0.564, 0.3232, 0.564, 0.3232, 0.5716, 0.3084, 0.6291, 0.3084, 0.6214, 0.3084, 0.6214, 0.3084, 0.6291, 0.3281, 0.6227, 0.3281, 0.6151, 0.3281, 0.6151, 0.3281, 0.6227, 0.9519, 0.9712, 0.9519, 0.9635, 0.9519, 0.9635, 0.9519, 0.9712, 0.9519, 0.9205, 0.9519, 0.9128, 0.9519, 0.9128, 0.9519, 0.9205, 0.3355, 0.6286, 0.3355, 0.6134, 0.3355, 0.6135, 0.3355, 0.6286, 0.3355, 0.6285, 0.3355, 0.6135, 0.3355, 0.6135, 0.3355, 0.6285, 0.9519, 0.9534, 0.9519, 0.9383, 0.9519, 0.9383, 0.9519, 0.9534, 0.3244, 0.6159, 0.3244, 0.6083, 0.3244, 0.6084, 0.3244, 0.6159, 0.3084, 0.6291, 0.3084, 0.6214, 0.3084, 0.6214, 0.3084, 0.6291, 0.9519, 0.9205, 0.9519, 0.9128, 0.9519, 0.9128, 0.9519, 0.9205, 0.3355, 0.6285, 0.3355, 0.6135, 0.3355, 0.6135, 0.3355, 0.6285, 0.3109, 0.5925, 0.3109, 0.585, 0.3109, 0.585, 0.3109, 0.5925, 0.9519, 0.9712, 0.9519, 0.9635, 0.9519, 0.9635, 0.9519, 0.9712, 0.9261, 0.9513, 0.9261, 0.9436, 0.9261, 0.9436, 0.9261, 0.9513, 0.9519, 0.9128, 0.9519, 0.9128, 0.9519, 0.9027, 0.9519, 0.9027, 0.9519, 0.9712, 0.9519, 0.9635, 0.9519, 0.9635, 0.9519, 0.9712, 0.3181, 0.5589, 0.3232, 0.5589, 0.3232, 0.5638, 0.3181, 0.5637, 0.9317, 0.9128, 0.9266, 0.9128, 0.9266, 0.9032, 0.9317, 0.9031, 0.3152, 0.6131, 0.3102, 0.613, 0.3102, 0.6034, 0.3152, 0.6034, 0.3251, 0.6362, 0.32, 0.6362, 0.32, 0.6265, 0.3251, 0.6264, 0.9519, 0.8825, 0.9519, 0.8825, 0.9519, 0.8875, 0.9519, 0.8874, 0.3195, 0.604, 0.3195, 0.604, 0.3195, 0.5942, 0.3195, 0.5941, 0.9519, 0.9536, 0.9519, 0.9535, 0.9519, 0.9635, 0.9519, 0.9635, 0.9519, 0.938, 0.9519, 0.938, 0.9519, 0.9282, 0.9519, 0.9282, 0.3453, 0.6262, 0.3453, 0.6262, 0.3453, 0.6362, 0.3453, 0.6362, 0.3232, 0.5639, 0.3232, 0.5639, 0.3232, 0.5589, 0.3232, 0.5589, 0.9519, 0.9028, 0.9519, 0.9028, 0.9519, 0.9128, 0.9519, 0.9128, 0.3355, 0.6133, 0.3355, 0.6133, 0.3355, 0.6034, 0.3355, 0.6034, 0.9519, 0.9282, 0.9519, 0.9282, 0.9519, 0.9383, 0.9519, 0.9382, 0.9519, 0.9635, 0.9519, 0.9635, 0.9519, 0.9535, 0.9519, 0.9534, 0.9519, 0.8825, 0.9519, 0.8825, 0.9519, 0.8876, 0.9519, 0.8876, 0.3195, 0.604, 0.3195, 0.604, 0.3195, 0.594, 0.3195, 0.594, 0.3453, 0.6261, 0.3453, 0.6261, 0.3453, 0.6362, 0.3453, 0.6362, 0.3244, 0.6083, 0.3244, 0.6083, 0.3244, 0.6032, 0.3244, 0.6032, 0.9519, 0.9027, 0.9519, 0.9027, 0.9519, 0.9128, 0.9519, 0.9128, 0.3355, 0.6135, 0.3355, 0.6135, 0.3355, 0.6034, 0.3355, 0.6034, 0.9519, 0.8825, 0.9519, 0.8825, 0.9519, 0.8877, 0.9519, 0.8876, 0.3232, 0.5791, 0.3232, 0.5791, 0.3232, 0.5892, 0.3232, 0.5892, 0.9519, 0.9635, 0.9519, 0.9635, 0.9519, 0.9534, 0.9519, 0.9534, 0.9519, 0.9383, 0.9519, 0.9383, 0.9519, 0.9282, 0.9519, 0.9282, 0.9519, 0.9533, 0.9519, 0.9533, 0.9519, 0.9635, 0.9519, 0.9635, 0.3244, 0.6084, 0.3244, 0.6084, 0.3244, 0.6032, 0.3244, 0.6032, 0.9519, 0.9282, 0.9519, 0.9282, 0.9519, 0.9383, 0.9519, 0.9383, 0.9519, 0.9128, 0.9519, 0.9128, 0.9519, 0.9027, 0.9519, 0.9027, 0.9519, 0.9788, 0.9519, 0.9712, 0.9519, 0.9712, 0.9519, 0.9788, 0.3232, 0.5892, 0.3232, 0.5892, 0.3232, 0.5791, 0.3232, 0.5791, 0.3355, 0.6034, 0.3355, 0.6034, 0.3355, 0.6135, 0.3355, 0.6135, 0.9519, 0.9282, 0.9519, 0.9282, 0.9519, 0.9383, 0.9519, 0.9383, 0.3244, 0.6084, 0.3244, 0.6084, 0.3244, 0.6032, 0.3244, 0.6032, 0.9519, 0.8877, 0.9519, 0.8877, 0.9519, 0.8825, 0.9519, 0.8825, 0.3453, 0.6261, 0.3453, 0.6261, 0.3453, 0.6362, 0.3453, 0.6362, 0.9519, 0.9533, 0.9519, 0.9533, 0.9519, 0.9635, 0.9519, 0.9635, 0.3084, 0.6291, 0.3084, 0.6214, 0.3084, 0.6214, 0.3084, 0.6291, 0.9519, 0.9712, 0.9519, 0.9635, 0.9519, 0.9635, 0.9519, 0.9712, 0.3281, 0.6227, 0.3281, 0.6151, 0.3281, 0.6151, 0.3281, 0.6227, 0.9519, 0.9205, 0.9519, 0.9128, 0.9519, 0.9128, 0.9519, 0.9205, 0.9519, 0.8952, 0.9519, 0.8877, 0.9519, 0.8877, 0.9519, 0.8952, 0.3244, 0.6159, 0.3244, 0.6084, 0.3244, 0.6084, 0.3244, 0.6159, 0.9519, 0.9533, 0.9519, 0.9383, 0.9519, 0.9383, 0.9519, 0.9533, 0.3355, 0.6285, 0.3355, 0.6135, 0.3355, 0.6135, 0.3355, 0.6285, 0.9519, 0.9383, 0.9519, 0.9383, 0.9519, 0.9282, 0.9519, 0.9282, 0.3355, 0.6135, 0.3355, 0.6135, 0.3355, 0.6034, 0.3355, 0.6034, 0.9519, 0.9635, 0.9519, 0.9635, 0.9519, 0.9534, 0.9519, 0.9533, 0.3453, 0.6362, 0.3453, 0.6362, 0.3453, 0.6261, 0.3453, 0.6261, 0.3232, 0.5791, 0.3232, 0.5791, 0.3232, 0.5892, 0.3232, 0.5892, 0.9519, 0.9027, 0.9519, 0.9027, 0.9519, 0.9128, 0.9519, 0.9128, 0.9519, 0.8825, 0.9519, 0.8825, 0.9519, 0.8876, 0.9519, 0.8876, 0.3244, 0.6032, 0.3244, 0.6032, 0.3244, 0.6083, 0.3244, 0.6083, 0.9519, 0.9712, 0.9519, 0.9635, 0.9519, 0.9635, 0.9519, 0.9712, 0.3084, 0.6291, 0.3084, 0.6214, 0.3084, 0.6214, 0.3084, 0.6291, 0.3355, 0.6285, 0.3355, 0.6135, 0.3355, 0.6135, 0.3355, 0.6285, 0.9519, 0.9534, 0.9519, 0.9383, 0.9519, 0.9383, 0.9519, 0.9534, 0.9519, 0.9205, 0.9519, 0.9128, 0.9519, 0.9128, 0.9519, 0.9205, 0.3281, 0.6227, 0.3281, 0.6151, 0.3281, 0.6151, 0.3281, 0.6227, 0.3244, 0.6159, 0.3244, 0.6083, 0.3244, 0.6083, 0.3244, 0.6159, 0.9519, 0.8952, 0.9519, 0.8876, 0.9519, 0.8876, 0.9519, 0.8952, 0.3355, 0.6135, 0.3355, 0.6135, 0.3355, 0.6034, 0.3355, 0.6034, 0.9519, 0.9383, 0.9519, 0.9383, 0.9519, 0.9282, 0.9519, 0.9282, 0.9519, 0.9027, 0.9519, 0.9027, 0.9519, 0.9128, 0.9519, 0.9128, 0.3232, 0.5791, 0.3232, 0.5791, 0.3232, 0.5892, 0.3232, 0.5892, 0.3244, 0.6083, 0.3244, 0.6083, 0.3244, 0.6032, 0.3244, 0.6032, 0.9519, 0.8876, 0.9519, 0.8876, 0.9519, 0.8825, 0.9519, 0.8825, 0.3453, 0.6261, 0.3453, 0.6261, 0.3453, 0.6362, 0.3453, 0.6362, 0.9519, 0.9534, 0.9519, 0.9534, 0.9519, 0.9635, 0.9519, 0.9635, 0.3084, 0.6291, 0.3084, 0.6214, 0.3084, 0.6214, 0.3084, 0.6291, 0.9519, 0.9712, 0.9519, 0.9635, 0.9519, 0.9635, 0.9519, 0.9712, 0.9519, 0.9534, 0.9519, 0.9383, 0.9519, 0.9383, 0.9519, 0.9534, 0.3355, 0.6286, 0.3355, 0.6135, 0.3355, 0.6135, 0.3355, 0.6286, 0.3281, 0.6227, 0.3281, 0.6151, 0.3281, 0.6151, 0.3281, 0.6227, 0.9519, 0.9205, 0.9519, 0.9128, 0.9519, 0.9128, 0.9519, 0.9205, 0.9519, 0.8952, 0.9519, 0.8876, 0.9519, 0.8876, 0.9519, 0.8952, 0.3244, 0.6159, 0.3244, 0.6083, 0.3244, 0.6083, 0.3244, 0.6159, 0.3232, 0.5892, 0.3232, 0.5892, 0.3232, 0.5792, 0.3232, 0.5791, 0.9519, 0.9128, 0.9519, 0.9128, 0.9519, 0.9028, 0.9519, 0.9028, 0.9519, 0.8825, 0.9519, 0.8825, 0.9519, 0.8876, 0.9519, 0.8875, 0.3232, 0.5589, 0.3232, 0.5589, 0.3232, 0.564, 0.3232, 0.564, 0.9519, 0.9635, 0.9519, 0.9635, 0.9519, 0.9534, 0.9519, 0.9534, 0.3453, 0.6362, 0.3453, 0.6362, 0.3453, 0.6262, 0.3453, 0.6261, 0.9519, 0.9282, 0.9519, 0.9282, 0.9519, 0.9382, 0.9519, 0.9382, 0.3355, 0.6034, 0.3355, 0.6034, 0.3355, 0.6134, 0.3355, 0.6134, 0.3355, 0.6287, 0.3355, 0.6134, 0.3355, 0.6134, 0.3355, 0.6286, 0.9519, 0.9534, 0.9519, 0.9382, 0.9519, 0.9382, 0.9519, 0.9534, 0.9519, 0.9205, 0.9519, 0.9128, 0.9519, 0.9128, 0.9519, 0.9205, 0.3232, 0.5969, 0.3232, 0.5892, 0.3232, 0.5892, 0.3232, 0.5969, 0.9519, 0.9712, 0.9519, 0.9635, 0.9519, 0.9635, 0.9519, 0.9712, 0.3084, 0.6291, 0.3084, 0.6214, 0.3084, 0.6214, 0.3084, 0.6291, 0.3195, 0.5863, 0.3195, 0.5787, 0.3195, 0.5787, 0.3195, 0.5863, 0.9519, 0.8952, 0.9519, 0.8876, 0.9519, 0.8876, 0.9519, 0.8952, 0.3355, 0.6134, 0.3355, 0.6133, 0.3355, 0.6034, 0.3355, 0.6034, 0.9519, 0.9382, 0.9519, 0.9382, 0.9519, 0.9282, 0.9519, 0.9282, 0.9519, 0.9029, 0.9519, 0.9028, 0.9519, 0.9128, 0.9519, 0.9128, 0.3195, 0.594, 0.3195, 0.594, 0.3195, 0.604, 0.3195, 0.604, 0.3232, 0.5639, 0.3232, 0.5639, 0.3232, 0.5589, 0.3232, 0.5589, 0.9519, 0.8875, 0.9519, 0.8875, 0.9519, 0.8825, 0.9519, 0.8825, 0.3453, 0.6262, 0.3453, 0.6262, 0.3453, 0.6362, 0.3453, 0.6362, 0.9519, 0.9535, 0.9519, 0.9535, 0.9519, 0.9635, 0.9519, 0.9635, 0.317, 0.6242, 0.317, 0.6165, 0.317, 0.6165, 0.317, 0.6242, 0.9519, 0.9712, 0.9519, 0.9635, 0.9519, 0.9635, 0.9519, 0.9712, 0.9519, 0.9535, 0.9519, 0.9381, 0.9519, 0.9382, 0.9519, 0.9535, 0.3355, 0.6287, 0.3355, 0.6133, 0.3355, 0.6133, 0.3355, 0.6287, 0.9519, 0.8952, 0.9519, 0.8875, 0.9519, 0.8875, 0.9519, 0.8952, 0.3195, 0.5863, 0.3195, 0.5787, 0.3195, 0.5787, 0.3195, 0.5863, 0.3195, 0.6117, 0.3195, 0.604, 0.3195, 0.604, 0.3195, 0.6117, 0.9519, 0.9205, 0.9519, 0.9128, 0.9519, 0.9128, 0.9519, 0.9205, 0.9519, 0.9381, 0.9519, 0.9381, 0.9519, 0.9282, 0.9519, 0.9282, 0.3355, 0.6133, 0.3355, 0.6132, 0.3355, 0.6034, 0.3355, 0.6034, 0.9519, 0.9536, 0.9519, 0.9536, 0.9519, 0.9635, 0.9519, 0.9635, 0.3453, 0.6263, 0.3453, 0.6263, 0.3453, 0.6362, 0.3453, 0.6362, 0.3195, 0.604, 0.3195, 0.604, 0.3195, 0.5941, 0.3195, 0.594, 0.9519, 0.9128, 0.9519, 0.9128, 0.9519, 0.903, 0.9519, 0.9029, 0.9519, 0.8825, 0.9519, 0.8825, 0.9519, 0.8874, 0.9519, 0.8874, 0.3232, 0.5589, 0.3232, 0.5589, 0.3232, 0.5639, 0.3232, 0.5638, 0.9519, 0.9712, 0.9519, 0.9635, 0.9519, 0.9635, 0.9519, 0.9712, 0.317, 0.6242, 0.317, 0.6165, 0.317, 0.6165, 0.317, 0.6242, 0.3195, 0.5864, 0.3195, 0.5785, 0.3195, 0.5786, 0.3195, 0.5864, 0.9519, 0.8952, 0.9519, 0.8874, 0.9519, 0.8874, 0.9519, 0.8952, 0.3355, 0.6288, 0.3355, 0.6132, 0.3355, 0.6132, 0.3355, 0.6288, 0.9519, 0.9536, 0.9519, 0.938, 0.9519, 0.9381, 0.9519, 0.9536, 0.9519, 0.9205, 0.9519, 0.9128, 0.9519, 0.9128, 0.9519, 0.9205, 0.3195, 0.6117, 0.3195, 0.604, 0.3195, 0.604, 0.3195, 0.6117, 0.3453, 0.6362, 0.3403, 0.6362, 0.3403, 0.6264, 0.3453, 0.6263, 0.9468, 0.9635, 0.9418, 0.9635, 0.9418, 0.9537, 0.9468, 0.9537, 0.3352, 0.6362, 0.3301, 0.6362, 0.3301, 0.6264, 0.3352, 0.6264, 0.9367, 0.9635, 0.9317, 0.9635, 0.9317, 0.9537, 0.9367, 0.9537, 0.3355, 0.6132, 0.3304, 0.6131, 0.3304, 0.6034, 0.3355, 0.6034, 0.9468, 0.938, 0.9418, 0.9379, 0.9418, 0.9282, 0.9468, 0.9282, 0.3254, 0.6131, 0.3203, 0.6131, 0.3203, 0.6034, 0.3254, 0.6034, 0.9367, 0.9379, 0.9317, 0.9379, 0.9317, 0.9282, 0.9367, 0.9282, 0.9519, 0.9128, 0.9468, 0.9128, 0.9468, 0.903, 0.9519, 0.903, 0.3144, 0.604, 0.3094, 0.604, 0.3094, 0.5942, 0.3144, 0.5942, 0.9418, 0.9128, 0.9367, 0.9128, 0.9367, 0.9031, 0.9418, 0.9031, 0.3043, 0.604, 0.2992, 0.604, 0.2992, 0.5943, 0.3043, 0.5943, 0.2979, 0.5589, 0.3029, 0.5589, 0.3029, 0.5637, 0.2979, 0.5637, 0.9317, 0.8825, 0.9367, 0.8825, 0.9367, 0.8873, 0.9317, 0.8873, 0.308, 0.5589, 0.3131, 0.5589, 0.3131, 0.5637, 0.308, 0.5637, 0.9418, 0.8825, 0.9468, 0.8825, 0.9468, 0.8873, 0.9418, 0.8873, 0.9266, 0.9378, 0.9317, 0.9379, 0.9317, 0.9537, 0.9266, 0.9538, 0.3152, 0.6131, 0.3203, 0.6131, 0.3203, 0.6289, 0.3152, 0.6289, 0.9367, 0.9379, 0.9418, 0.9379, 0.9418, 0.9537, 0.9367, 0.9537, 0.3254, 0.6131, 0.3304, 0.6131, 0.3304, 0.6288, 0.3254, 0.6289, 0.9266, 0.9205, 0.9317, 0.9205, 0.9317, 0.9282, 0.9266, 0.9282, 0.2992, 0.6117, 0.3043, 0.6117, 0.3043, 0.6194, 0.2992, 0.6194, 0.9367, 0.9205, 0.9418, 0.9205, 0.9418, 0.9282, 0.9367, 0.9282, 0.3094, 0.6117, 0.3144, 0.6117, 0.3144, 0.6194, 0.3094, 0.6194, 0.2942, 0.5864, 0.2992, 0.5864, 0.2992, 0.5943, 0.2942, 0.5943, 0.9317, 0.8952, 0.9367, 0.8952, 0.9367, 0.9031, 0.9317, 0.9031, 0.3043, 0.5864, 0.3094, 0.5864, 0.3094, 0.5942, 0.3043, 0.5943, 0.9418, 0.8952, 0.9468, 0.8952, 0.9468, 0.903, 0.9418, 0.9031, 0.9266, 0.9712, 0.9317, 0.9712, 0.9317, 0.9788, 0.9266, 0.9788, 0.2968, 0.6242, 0.3018, 0.6242, 0.3018, 0.6319, 0.2968, 0.6319, 0.9367, 0.9712, 0.9418, 0.9712, 0.9418, 0.9788, 0.9367, 0.9788, 0.3069, 0.6242, 0.312, 0.6242, 0.312, 0.6319, 0.3069, 0.6319, 0.3094, 0.5785, 0.3144, 0.5785, 0.3144, 0.5864, 0.3094, 0.5864, 0.9367, 0.8873, 0.9418, 0.8873, 0.9418, 0.8952, 0.9367, 0.8952, 0.2992, 0.5784, 0.3043, 0.5785, 0.3043, 0.5864, 0.2992, 0.5864, 0.9266, 0.8872, 0.9317, 0.8873, 0.9317, 0.8952, 0.9266, 0.8952, 0.3195, 0.5941, 0.3195, 0.5864, 0.3195, 0.5864, 0.3195, 0.5941, 0.9519, 0.903, 0.9519, 0.8952, 0.9519, 0.8952, 0.9519, 0.903, 0.9519, 0.9028, 0.9519, 0.8952, 0.9519, 0.8952, 0.9519, 0.9028, 0.3195, 0.594, 0.3195, 0.5863, 0.3195, 0.5863, 0.3195, 0.594, 0.3232, 0.5792, 0.3232, 0.5716, 0.3232, 0.5716, 0.3232, 0.5792, 0.9519, 0.9028, 0.9519, 0.8952, 0.9519, 0.8952, 0.9519, 0.9028, 0.9519, 0.9027, 0.9519, 0.8952, 0.9519, 0.8952, 0.9519, 0.9027, 0.3232, 0.5791, 0.3232, 0.5716, 0.3232, 0.5716, 0.3232, 0.5791, 0.3232, 0.5791, 0.3232, 0.5716, 0.3232, 0.5716, 0.3232, 0.5791, 0.9519, 0.9027, 0.9519, 0.8952, 0.9519, 0.8952, 0.9519, 0.9027, 0.9519, 0.9027, 0.9519, 0.8952, 0.9519, 0.8952, 0.9519, 0.9027, 0.3232, 0.5791, 0.3232, 0.5716, 0.3232, 0.5716, 0.3232, 0.5791, 0.9285, 0.9113, 0.9285, 0.9038, 0.9285, 0.9038, 0.9285, 0.9113, 0.9519, 0.9027, 0.9519, 0.8952, 0.9519, 0.8952, 0.9519, 0.9027, 0.9519, 0.9028, 0.9519, 0.8952, 0.9519, 0.8952, 0.9519, 0.9027, 0.3232, 0.5791, 0.3232, 0.5716, 0.3232, 0.5716, 0.3232, 0.5791, 0.3195, 0.594, 0.3195, 0.5863, 0.3195, 0.5863, 0.3195, 0.594, 0.9468, 0.8873, 0.9519, 0.8874, 0.9519, 0.8952, 0.9468, 0.8952, 0.9519, 0.9029, 0.9519, 0.8952, 0.9519, 0.8952, 0.9519, 0.9029, 0.9418, 0.9128, 0.9468, 0.9128, 0.9468, 0.9205, 0.9418, 0.9205, 0.3043, 0.604, 0.3094, 0.604, 0.3094, 0.6117, 0.3043, 0.6117, 0.9317, 0.9128, 0.9367, 0.9128, 0.9367, 0.9205, 0.9317, 0.9205, 0.3102, 0.588, 0.3152, 0.588, 0.3152, 0.5957, 0.3102, 0.5957, 0.9519, 0.9282, 0.9519, 0.9205, 0.9519, 0.9205, 0.9519, 0.9282, 0.3195, 0.6194, 0.3195, 0.6117, 0.3195, 0.6117, 0.3195, 0.6194, 0.3195, 0.6194, 0.3195, 0.6117, 0.3195, 0.6117, 0.3195, 0.6194, 0.9519, 0.9282, 0.9519, 0.9205, 0.9519, 0.9205, 0.9519, 0.9282, 0.9519, 0.9282, 0.9519, 0.9205, 0.9519, 0.9205, 0.9519, 0.9282, 0.3195, 0.6194, 0.3195, 0.6117, 0.3195, 0.6117, 0.3195, 0.6194, 0.3281, 0.6304, 0.3281, 0.6227, 0.3281, 0.6227, 0.3281, 0.6304, 0.9519, 0.9282, 0.9519, 0.9205, 0.9519, 0.9205, 0.9519, 0.9282, 0.9519, 0.9282, 0.9519, 0.9205, 0.9519, 0.9205, 0.9519, 0.9282, 0.3281, 0.6304, 0.3281, 0.6227, 0.3281, 0.6227, 0.3281, 0.6304, 0.3281, 0.6304, 0.3281, 0.6227, 0.3281, 0.6227, 0.3281, 0.6304, 0.9519, 0.9282, 0.9519, 0.9205, 0.9519, 0.9205, 0.9519, 0.9282, 0.3256, 0.6132, 0.3256, 0.6055, 0.3256, 0.6055, 0.3256, 0.6132, 0.3281, 0.6304, 0.3281, 0.6227, 0.3281, 0.6227, 0.3281, 0.6304, 0.3281, 0.6304, 0.3281, 0.6227, 0.3281, 0.6227, 0.3281, 0.6304, 0.9519, 0.9282, 0.9519, 0.9205, 0.9519, 0.9205, 0.9519, 0.9282, 0.3144, 0.604, 0.3195, 0.604, 0.3195, 0.6117, 0.3144, 0.6117, 0.9519, 0.9282, 0.9519, 0.9205, 0.9519, 0.9205, 0.9519, 0.9282, 0.3195, 0.6194, 0.3195, 0.6117, 0.3195, 0.6117, 0.3195, 0.6194, 0.9418, 0.9635, 0.9468, 0.9635, 0.9468, 0.9712, 0.9418, 0.9712, 0.3018, 0.6165, 0.3069, 0.6165, 0.3069, 0.6242, 0.3018, 0.6242, 0.9317, 0.9635, 0.9367, 0.9635, 0.9367, 0.9712, 0.9317, 0.9712, 0.2917, 0.6165, 0.2968, 0.6165, 0.2968, 0.6242, 0.2917, 0.6242, 0.9519, 0.9788, 0.9519, 0.9712, 0.9519, 0.9712, 0.9519, 0.9788, 0.317, 0.6319, 0.317, 0.6242, 0.317, 0.6242, 0.317, 0.6319, 0.3084, 0.6368, 0.3084, 0.6291, 0.3084, 0.6291, 0.3084, 0.6368, 0.9519, 0.9788, 0.9519, 0.9712, 0.9519, 0.9712, 0.9519, 0.9788, 0.9519, 0.9788, 0.9519, 0.9712, 0.9519, 0.9712, 0.9519, 0.9788, 0.3084, 0.6368, 0.3084, 0.6291, 0.3084, 0.6291, 0.3084, 0.6368, 0.3084, 0.6368, 0.3084, 0.6291, 0.3084, 0.6291, 0.3084, 0.6368, 0.9519, 0.9788, 0.9519, 0.9712, 0.9519, 0.9712, 0.9519, 0.9788, 0.9519, 0.9788, 0.9519, 0.9712, 0.9519, 0.9712, 0.9519, 0.9788, 0.3084, 0.6368, 0.3084, 0.6291, 0.3084, 0.6291, 0.3084, 0.6368, 0.3084, 0.6368, 0.3084, 0.6291, 0.3084, 0.6291, 0.3084, 0.6368, 0.9519, 0.9788, 0.9519, 0.9712, 0.9519, 0.9712, 0.9519, 0.9788, 0.3084, 0.6368, 0.3084, 0.6291, 0.3084, 0.6291, 0.3084, 0.6368, 0.3084, 0.6368, 0.3084, 0.6291, 0.3084, 0.6291, 0.3084, 0.6368, 0.9519, 0.9788, 0.9519, 0.9712, 0.9519, 0.9712, 0.9519, 0.9788, 0.3084, 0.6368, 0.3084, 0.6291, 0.3084, 0.6291, 0.3084, 0.6368, 0.9519, 0.9788, 0.9519, 0.9712, 0.9519, 0.9712, 0.9519, 0.9788, 0.317, 0.6319, 0.317, 0.6242, 0.317, 0.6242, 0.317, 0.6319, 0.312, 0.6165, 0.317, 0.6165, 0.317, 0.6242, 0.312, 0.6242, 0.9519, 0.9282, 0.9519, 0.9205, 0.9519, 0.9205, 0.9519, 0.9282, 0.3232, 0.5791, 0.3232, 0.5716, 0.3232, 0.5716, 0.3232, 0.5791, 0.9581, 0.9541, 0.9581, 0.9541, 0.9581, 0.949, 0.9581, 0.949, 0.3355, 0.6034, 0.3355, 0.6034, 0.3355, 0.6135, 0.3355, 0.6135, 0.3453, 0.6261, 0.3453, 0.6261, 0.3453, 0.6362, 0.3453, 0.6362, 0.3084, 0.6291, 0.3084, 0.6214, 0.3084, 0.6214, 0.3084, 0.6291, 0.3084, 0.6015, 0.3084, 0.6015, 0.3084, 0.5914, 0.3084, 0.5914, 0.3281, 0.6227, 0.3281, 0.6151, 0.3281, 0.6151, 0.3281, 0.6227, 0.9519, 0.8952, 0.9519, 0.8877, 0.9519, 0.8877, 0.9519, 0.8952, 0.9519, 0.9533, 0.9519, 0.9383, 0.9519, 0.9383, 0.9519, 0.9533])
me_cube_002.materials.append(mat_material_001)
me_cube_002.update()

# ---- objects
ob_plane = bpy.data.objects.new('Plane', me_plane)
ob_cube = bpy.data.objects.new('Cube', me_cube_002)

# ---- transforms, parenting, visibility, modifiers, constraints
ob_plane.location = (0.0, 0.0, 0.0)
ob_cube.location = (0.0, 0.0, 0.0)
_m = ob_cube.modifiers.new('Mirror', 'MIRROR')
_m.use_axis = (False, True, False)
_m.use_clip = True

# ---- collection membership
col_collection.objects.link(ob_plane)
col_collection.objects.link(ob_cube)

# ---- scene / render settings (as saved in the file)
scene.frame_start = 1; scene.frame_end = 250; scene.frame_set(1)
scene.render.engine = 'BLENDER_EEVEE_NEXT'
scene.cycles.sampling_pattern = 'TABULATED_SOBOL'
bpy.context.view_layer.update()

# ---- added for rendering (the .blend has no active camera and no usable light): camera, sun
cam_auto = bpy.data.cameras.new('AutoCamera')
cam_auto.lens = 50.0
cam_auto.sensor_width = 36.0
cam_auto.clip_end = 1000.0
ob_auto_camera = bpy.data.objects.new('AutoCamera', cam_auto)
scene.collection.objects.link(ob_auto_camera)
ob_auto_camera.location = (8.03872, -9.64647, 8.21364)
ob_auto_camera.rotation_euler = (1.09748, -7.21219e-08, 0.694738)
scene.camera = ob_auto_camera
light_auto_sun = bpy.data.lights.new('AutoSun', 'SUN')
light_auto_sun.energy = 3.0
light_auto_sun.angle = 0.0523599
ob_auto_sun = bpy.data.objects.new('AutoSun', light_auto_sun)
scene.collection.objects.link(ob_auto_sun)
ob_auto_sun.rotation_euler = (0.872665, 0.174533, 0.523599)
bpy.context.view_layer.update()
